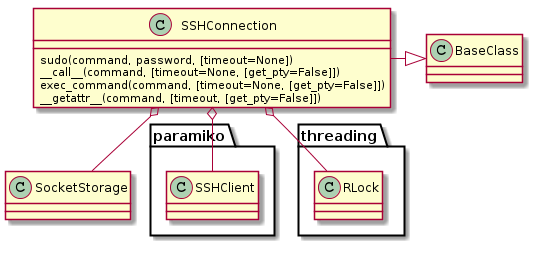

The diagram above was rendered by PlantUML. Its source (embedded in the PNG):
@startuml
SSHConnection -|> BaseClass
SSHConnection o-- paramiko.SSHClient
SSHConnection o-- SocketStorage
SSHConnection : sudo(command, password, [timeout=None])
SSHConnection : __call__(command, [timeout=None, [get_pty=False]])
SSHConnection : exec_command(command, [timeout=None, [get_pty=False]])
SSHConnection : __getattr__(command, [timeout, [get_pty=False]])
SSHConnection o-- threading.RLock

@enduml